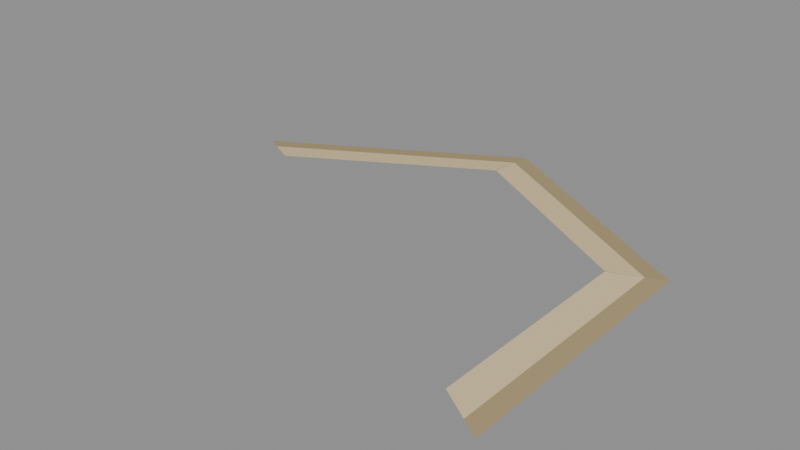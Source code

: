 # Source: SHORE_07.blend  (saved by Blender 5.2.44; exported with 4.5.12 LTS)
import bpy
from mathutils import Matrix  # noqa: F401  (used for matrix-valued properties, if any)

bpy.ops.wm.read_factory_settings(use_empty=True)
scene = bpy.context.scene
scene.name = 'SHORE_07'

# ---- materials (node trees are filled in below, after node groups)
mat_beach_sand = bpy.data.materials.new('Beach_sand')
mat_beach_sand.diffuse_color = (0.73, 0.58, 0.33, 1.0)
mat_wet_bank = bpy.data.materials.new('Wet_bank')
mat_wet_bank.diffuse_color = (0.4, 0.31, 0.16, 1.0)

# ---- material node trees
mat_beach_sand.use_nodes = True; mat_beach_sand.node_tree.nodes.clear()
_N = mat_beach_sand.node_tree.nodes; _L = mat_beach_sand.node_tree.links
n0 = _N.new('ShaderNodeBsdfPrincipled'); n0.name = 'Principled BSDF'; n0.location = (-200, 100)
n0.inputs[0].default_value = (0.73, 0.58, 0.33, 1.0)
n0.inputs[2].default_value = 0.9
n0.inputs[10].default_value = 0.005
n1 = _N.new('ShaderNodeOutputMaterial'); n1.name = 'Material Output'; n1.location = (200, 100)
_L.new(n0.outputs[0], n1.inputs[0])
n1.is_active_output = True
mat_wet_bank.use_nodes = True; mat_wet_bank.node_tree.nodes.clear()
_N = mat_wet_bank.node_tree.nodes; _L = mat_wet_bank.node_tree.links
n0 = _N.new('ShaderNodeBsdfPrincipled'); n0.name = 'Principled BSDF'; n0.location = (-200, 100)
n0.inputs[0].default_value = (0.4, 0.31, 0.16, 1.0)
n0.inputs[2].default_value = 0.9
n0.inputs[10].default_value = 0.005
n1 = _N.new('ShaderNodeOutputMaterial'); n1.name = 'Material Output'; n1.location = (200, 100)
_L.new(n0.outputs[0], n1.inputs[0])
n1.is_active_output = True

# ---- meshes
me_beach_005 = bpy.data.meshes.new('Beach.005')
me_beach_005.from_pydata([(0.696, -0.4, 0.018), (0.696, 0.4, 0.018), (0.801, -0.462, 0.008), (0.801, 0.462, 0.008)], [], [(0, 2, 3, 1)])
me_beach_005.materials.append(mat_beach_sand)
me_beach_005.update()
me_wet_sand_005 = bpy.data.meshes.new('Wet_sand.005')
me_wet_sand_005.from_pydata([(0.801, -0.462, 0.008), (0.801, 0.462, 0.008), (0.866, -0.5, 0.002), (0.866, 0.5, 0.002)], [], [(0, 2, 3, 1)])
me_wet_sand_005.materials.append(mat_wet_bank)
me_wet_sand_005.update()
me_beach_006 = bpy.data.meshes.new('Beach.006')
me_beach_006.from_pydata([(0.6944, 0.4028, 0.018), (0.001603, 0.8028, 0.018), (0.8006, 0.4627, 0.008), (0.0004089, 0.9247, 0.008)], [], [(0, 2, 3, 1)])
me_beach_006.materials.append(mat_beach_sand)
me_beach_006.update()
me_wet_sand_006 = bpy.data.meshes.new('Wet_sand.006')
me_wet_sand_006.from_pydata([(0.8006, 0.4627, 0.008), (0.0004089, 0.9247, 0.008), (0.866, 0.5, 0.002), (0.0, 1.0, 0.002)], [], [(0, 2, 3, 1)])
me_wet_sand_006.materials.append(mat_wet_bank)
me_wet_sand_006.update()
me_beach_007 = bpy.data.meshes.new('Beach.007')
me_beach_007.from_pydata([(-0.001603, 0.8028, 0.018), (-0.6944, 0.4028, 0.018), (-0.0004089, 0.9247, 0.008), (-0.8006, 0.4627, 0.008)], [], [(0, 2, 3, 1)])
me_beach_007.materials.append(mat_beach_sand)
me_beach_007.update()
me_wet_sand_007 = bpy.data.meshes.new('Wet_sand.007')
me_wet_sand_007.from_pydata([(-0.0004089, 0.9247, 0.008), (-0.8006, 0.4627, 0.008), (0.0, 1.0, 0.002), (-0.866, 0.5, 0.002)], [], [(0, 2, 3, 1)])
me_wet_sand_007.materials.append(mat_wet_bank)
me_wet_sand_007.update()

# ---- objects
ob_shore_07 = bpy.data.objects.new('SHORE_07', None)
ob_beach_005 = bpy.data.objects.new('Beach.005', me_beach_005)
ob_wet_sand_005 = bpy.data.objects.new('Wet_sand.005', me_wet_sand_005)
ob_beach_006 = bpy.data.objects.new('Beach.006', me_beach_006)
ob_wet_sand_006 = bpy.data.objects.new('Wet_sand.006', me_wet_sand_006)
ob_beach_007 = bpy.data.objects.new('Beach.007', me_beach_007)
ob_wet_sand_007 = bpy.data.objects.new('Wet_sand.007', me_wet_sand_007)

# ---- transforms, parenting, visibility, modifiers, constraints
ob_shore_07.location = (0.0, 0.0, 0.0)
ob_beach_005.parent = ob_shore_07
ob_beach_005.location = (0.0, 0.0, 0.0)
ob_wet_sand_005.parent = ob_shore_07
ob_wet_sand_005.location = (0.0, 0.0, 0.0)
ob_beach_006.parent = ob_shore_07
ob_beach_006.location = (0.0, 0.0, 0.0)
ob_wet_sand_006.parent = ob_shore_07
ob_wet_sand_006.location = (0.0, 0.0, 0.0)
ob_beach_007.parent = ob_shore_07
ob_beach_007.location = (0.0, 0.0, 0.0)
ob_wet_sand_007.parent = ob_shore_07
ob_wet_sand_007.location = (0.0, 0.0, 0.0)

# ---- collection membership
scene.collection.objects.link(ob_shore_07)
scene.collection.objects.link(ob_beach_005)
scene.collection.objects.link(ob_wet_sand_005)
scene.collection.objects.link(ob_beach_006)
scene.collection.objects.link(ob_wet_sand_006)
scene.collection.objects.link(ob_beach_007)
scene.collection.objects.link(ob_wet_sand_007)

# ---- scene / render settings (as saved in the file)
scene.frame_start = 1; scene.frame_end = 250; scene.frame_set(1)
scene.render.engine = 'BLENDER_EEVEE_NEXT'
scene.render.image_settings.exr_codec = 'NONE'
scene.render.use_bake_clear = False
scene.render.bake_margin = 0
scene.render.bake_bias = 0.0
scene.render.bake_samples = 0
scene.render.simplify_subdivision_render = 0
scene.render.simplify_child_particles_render = 0.0
scene.render.compositor_device = 'GPU'
scene.eevee.use_volume_custom_range = False
scene.eevee.gtao_distance = 0.0
scene.eevee.use_fast_gi = False
scene.eevee.fast_gi_thickness_near = 0.1
scene.eevee.fast_gi_thickness_far = 0.0
scene.eevee.ray_tracing_options.screen_trace_thickness = 0.1
bpy.context.view_layer.update()

# ---- added for rendering (the .blend has no active camera and no usable light): camera, sun + grey world if the file has none
cam_auto = bpy.data.cameras.new('AutoCamera')
cam_auto.lens = 50.0
cam_auto.sensor_width = 36.0
cam_auto.clip_end = 1000.0
ob_auto_camera = bpy.data.objects.new('AutoCamera', cam_auto)
scene.collection.objects.link(ob_auto_camera)
ob_auto_camera.location = (2.12001, -2.29401, 1.70601)
ob_auto_camera.rotation_euler = (1.09748, -7.21219e-08, 0.694738)
scene.camera = ob_auto_camera
light_auto_sun = bpy.data.lights.new('AutoSun', 'SUN')
light_auto_sun.energy = 3.0
light_auto_sun.angle = 0.0523599
ob_auto_sun = bpy.data.objects.new('AutoSun', light_auto_sun)
scene.collection.objects.link(ob_auto_sun)
ob_auto_sun.rotation_euler = (0.872665, 0.174533, 0.523599)
if scene.world is None:
    world_auto = bpy.data.worlds.new('AutoWorld')
    world_auto.color = (0.3, 0.3, 0.3)
    scene.world = world_auto
bpy.context.view_layer.update()
